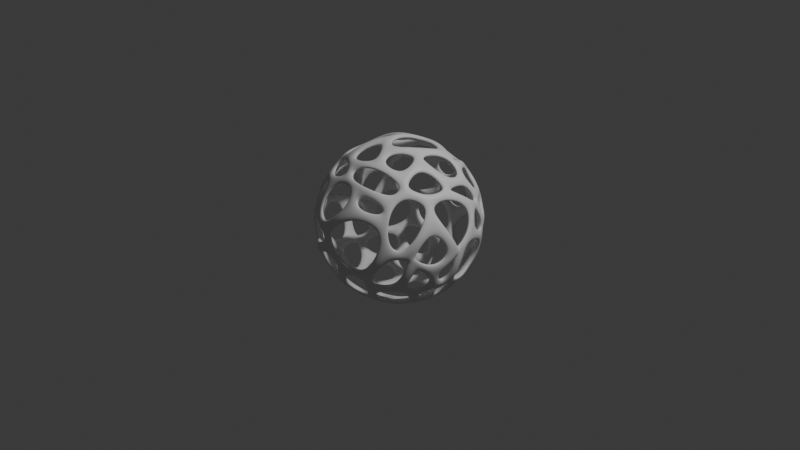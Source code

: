 # Source: ParametricVoronoiSphere.blend  (saved by Blender 4.1.24; exported with 4.5.12 LTS)
import bpy
from mathutils import Matrix  # noqa: F401  (used for matrix-valued properties, if any)

bpy.ops.wm.read_factory_settings(use_empty=True)
scene = bpy.context.scene
scene.name = 'Scene'

# ---- collections
col_collection = bpy.data.collections.new('Collection'); scene.collection.children.link(col_collection)

# ---- materials (node trees are filled in below, after node groups)
mat_material = bpy.data.materials.new('Material')
mat_material.alpha_threshold = 0.0
mat_material.use_transparent_shadow = False
mat_material.roughness = 0.5
mat_material.line_color = (0.0, 0.0, 0.0, 1.0)

# ---- material node trees
mat_material.use_nodes = True; mat_material.node_tree.nodes.clear()
_N = mat_material.node_tree.nodes; _L = mat_material.node_tree.links
n0 = _N.new('ShaderNodeOutputMaterial'); n0.name = 'Material Output'; n0.location = (300, 300)
n1 = _N.new('ShaderNodeBsdfPrincipled'); n1.name = 'Principled BSDF'; n1.location = (10, 300)
n1.inputs[3].default_value = 1.45
_L.new(n1.outputs[0], n0.inputs[0])
n0.is_active_output = True

# ---- world
world_world = bpy.data.worlds.new('World'); scene.world = world_world
world_world.use_nodes = True; world_world.node_tree.nodes.clear()
_N = world_world.node_tree.nodes; _L = world_world.node_tree.links
n0 = _N.new('ShaderNodeOutputWorld'); n0.name = 'World Output'; n0.location = (300, 300)
n1 = _N.new('ShaderNodeBackground'); n1.name = 'Background'; n1.location = (10, 300)
n1.inputs[0].default_value = (0.05088, 0.05088, 0.05088, 1.0)
_L.new(n1.outputs[0], n0.inputs[0])
n0.is_active_output = True
world_world.color = (0.05088, 0.05088, 0.05088)
world_world.use_sun_shadow = False
world_world.sun_shadow_jitter_overblur = 0.0

# ---- cameras
cam_camera = bpy.data.cameras.new('Camera')
cam_camera.clip_end = 100.0
cam_camera.ortho_scale = 7.314

# ---- lights
light_light = bpy.data.lights.new('Light', 'POINT')
light_light.transmission_factor = 0.0
light_light.energy = 1000.0
light_light.shadow_soft_size = 0.1
light_light.shadow_maximum_resolution = 0.006
light_light.use_absolute_resolution = True

# ---- meshes
me_cube = bpy.data.meshes.new('Cube')
me_cube.from_pydata([(1.0, 1.0, 1.0), (1.0, 1.0, -1.0), (1.0, -1.0, 1.0), (1.0, -1.0, -1.0), (-1.0, 1.0, 1.0), (-1.0, 1.0, -1.0), (-1.0, -1.0, 1.0), (-1.0, -1.0, -1.0)], [], [(0, 4, 6, 2), (3, 2, 6, 7), (7, 6, 4, 5), (5, 1, 3, 7), (1, 0, 2, 3), (5, 4, 0, 1)])
_uv = me_cube.uv_layers.new(name='UVMap')
_uv.uv.foreach_set('vector', [0.625, 0.5, 0.875, 0.5, 0.875, 0.75, 0.625, 0.75, 0.375, 0.75, 0.625, 0.75, 0.625, 1.0, 0.375, 1.0, 0.375, 0.0, 0.625, 0.0, 0.625, 0.25, 0.375, 0.25, 0.125, 0.5, 0.375, 0.5, 0.375, 0.75, 0.125, 0.75, 0.375, 0.5, 0.625, 0.5, 0.625, 0.75, 0.375, 0.75, 0.375, 0.25, 0.625, 0.25, 0.625, 0.5, 0.375, 0.5])
me_cube.materials.append(mat_material)
me_cube.use_mirror_vertex_groups = False
me_cube.update()

# ---- objects
ob_cube = bpy.data.objects.new('Cube', me_cube)
ob_light = bpy.data.objects.new('Light', light_light)
ob_camera = bpy.data.objects.new('Camera', cam_camera)

# ---- transforms, parenting, visibility, modifiers, constraints
ob_cube.location = (0.0, 0.0, 0.0)
ob_cube.lock_rotations_4d = False
ob_cube.empty_display_type = 'ARROWS'
ob_cube.lineart.crease_threshold = 0.0
_m = ob_cube.modifiers.new('Subdivision', 'SUBSURF')
_m.levels = 5
_m.render_levels = 5
_m.show_only_control_edges = False
_m = ob_cube.modifiers.new('Cast', 'CAST')
_m = ob_cube.modifiers.new('Decimate', 'DECIMATE')
_m.decimate_type = 'DISSOLVE'
_m.angle_limit = 0.3491
_m.use_dissolve_boundaries = True
_m = ob_cube.modifiers.new('Wireframe', 'WIREFRAME')
_m.thickness = 0.128
_m = ob_cube.modifiers.new('Subdivision.001', 'SUBSURF')
_m.levels = 4
_m.render_levels = 4
_m.show_only_control_edges = False
_m = ob_cube.modifiers.new('Cast.001', 'CAST')
_m.factor = 1.659
ob_light.location = (4.076, 1.005, 5.904)
ob_light.rotation_euler = (0.6503, 0.05522, 1.866)
ob_light.lock_rotations_4d = False
ob_light.empty_display_type = 'ARROWS'
ob_light.color = (0.0, 0.0, 0.0, 0.0)
ob_light.lineart.crease_threshold = 0.0
ob_camera.location = (7.359, -6.926, 4.958)
ob_camera.rotation_euler = (1.109, 0.0, 0.8149)
ob_camera.lock_rotations_4d = False
ob_camera.empty_display_type = 'ARROWS'
ob_camera.color = (0.0, 0.0, 0.0, 0.0)
ob_camera.display_type = 'WIRE'
ob_camera.lineart.crease_threshold = 0.0

# ---- collection membership
col_collection.objects.link(ob_cube)
col_collection.objects.link(ob_light)
col_collection.objects.link(ob_camera)

# ---- scene / render settings (as saved in the file)
scene.camera = ob_camera
scene.frame_start = 1; scene.frame_end = 250; scene.frame_set(1)
scene.render.engine = 'BLENDER_EEVEE_NEXT'
scene.cycles.sampling_pattern = 'TABULATED_SOBOL'
scene.eevee.ray_tracing_options.trace_max_roughness = 0.0
bpy.context.view_layer.update()
